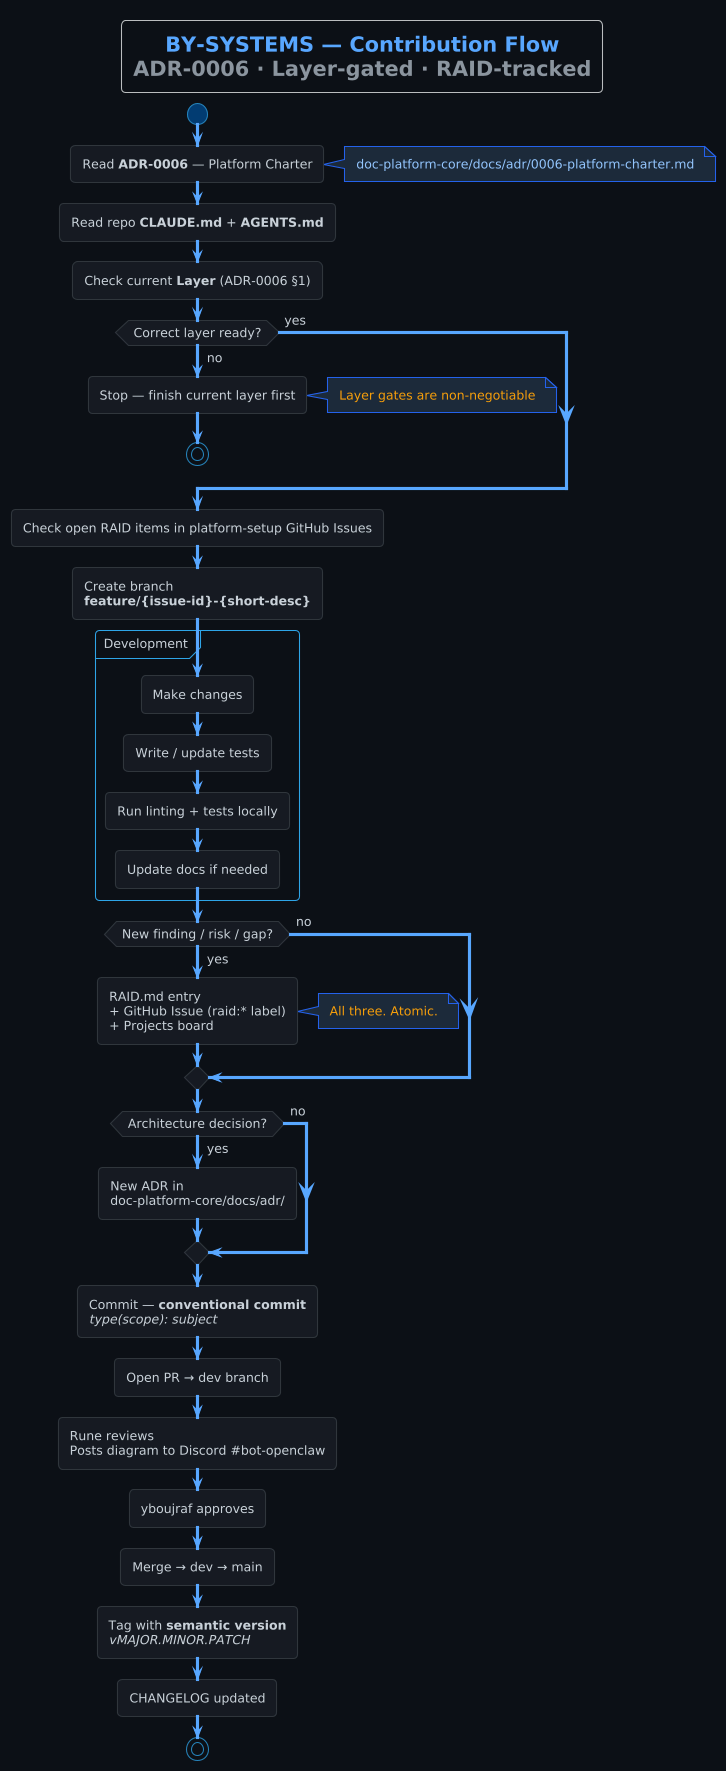

The diagram above was rendered by PlantUML. Its source (embedded in the PNG):
@startuml flow-contribution-v1
!theme cerulean-outline
skinparam backgroundColor #0D1117
skinparam defaultFontColor #C9D1D9
skinparam defaultFontName "DejaVu Sans"
skinparam defaultFontSize 12
skinparam ArrowColor #58A6FF
skinparam ActivityBackgroundColor #161B22
skinparam ActivityBorderColor #30363D
skinparam ActivityFontColor #C9D1D9
skinparam NoteBackgroundColor #1C2A3A
skinparam NoteBorderColor #2563EB
skinparam NoteFontColor #93C5FD

title <color:#58A6FF><b>BY-SYSTEMS — Contribution Flow</b></color>\n<color:#8B949E>ADR-0006 · Layer-gated · RAID-tracked</color>

start

:Read **ADR-0006** — Platform Charter;
note right: doc-platform-core/docs/adr/0006-platform-charter.md

:Read repo **CLAUDE.md** + **AGENTS.md**;

:Check current **Layer** (ADR-0006 §1);

if (Correct layer ready?) then (no)
  :Stop — finish current layer first;
  note right: <color:#F59E0B>Layer gates are non-negotiable</color>
  stop
else (yes)
endif

:Check open RAID items in platform-setup GitHub Issues;

:Create branch\n**feature/{issue-id}-{short-desc}**;

partition "Development" {
  :Make changes;
  :Write / update tests;
  :Run linting + tests locally;
  :Update docs if needed;
}

if (New finding / risk / gap?) then (yes)
  :RAID.md entry\n+ GitHub Issue (raid:* label)\n+ Projects board;
  note right: <color:#F59E0B>All three. Atomic.</color>
else (no)
endif

if (Architecture decision?) then (yes)
  :New ADR in\ndoc-platform-core/docs/adr/;
else (no)
endif

:Commit — **conventional commit**\n//type(scope): subject//;

:Open PR → dev branch;

:Rune reviews\nPosts diagram to Discord #bot-openclaw;

:yboujraf approves;

:Merge → dev → main;

:Tag with **semantic version**\n//vMAJOR.MINOR.PATCH//;

:CHANGELOG updated;

stop

@enduml